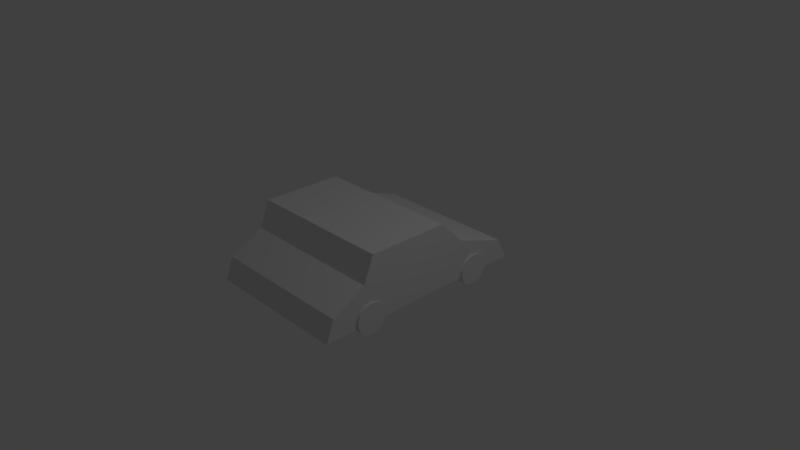 # Source: car1.blend  (saved by Blender 2.78.0; exported with 4.5.12 LTS)
import bpy
from mathutils import Matrix  # noqa: F401  (used for matrix-valued properties, if any)

bpy.ops.wm.read_factory_settings(use_empty=True)
scene = bpy.context.scene
scene.name = 'Scene'

# ---- collections
col_collection_1 = bpy.data.collections.new('Collection 1'); scene.collection.children.link(col_collection_1)

# ---- materials (node trees are filled in below, after node groups)
mat_material = bpy.data.materials.new('Material')
mat_material.alpha_threshold = 0.0
mat_material.use_transparent_shadow = False
mat_material.roughness = 0.5

# ---- material node trees

# ---- world
world_world = bpy.data.worlds.new('World'); scene.world = world_world
world_world.color = (0.05088, 0.05088, 0.05088)
world_world.use_sun_shadow = False
world_world.sun_shadow_jitter_overblur = 0.0
world_world.cycles.sampling_method = 'MANUAL'

# ---- cameras
cam_camera = bpy.data.cameras.new('Camera')
cam_camera.clip_end = 100.0
cam_camera.lens = 35.0
cam_camera.sensor_width = 32.0
cam_camera.sensor_height = 18.0
cam_camera.ortho_scale = 7.314
cam_camera.dof.focus_distance = 0.0
cam_camera.dof.aperture_fstop = 128.0

# ---- lights
light_lamp = bpy.data.lights.new('Lamp', 'POINT')
light_lamp.transmission_factor = 0.0
light_lamp.cutoff_distance = 30.0
light_lamp.energy = 100.0
light_lamp.shadow_buffer_clip_start = 1.001
light_lamp.shadow_soft_size = 0.1
light_lamp.shadow_maximum_resolution = 0.006
light_lamp.use_absolute_resolution = True

# ---- meshes
me_cube = bpy.data.meshes.new('Cube')
me_cube.from_pydata([(1.518, 1.0, -0.2046), (1.518, -1.0, -0.2046), (-1.518, -1.0, -0.2046), (-1.518, 1.0, -0.2046), (1.414, 1.0, 0.08788), (1.414, -1.0, 0.08788), (-1.366, -1.0, 0.0922), (-1.366, 1.0, 0.0922), (-0.6608, -1.0, 0.3314), (0.9492, -1.0, 0.3331), (-0.6608, 1.0, 0.3314), (0.9492, 1.0, 0.3331), (-0.8129, -1.0, -0.2046), (0.8129, -1.0, -0.2046), (-0.8129, 1.0, -0.2046), (0.8129, 1.0, -0.2046), (0.8129, -1.0, 0.6836), (-0.2951, -1.0, 0.6836), (0.8129, 1.0, 0.6836), (-0.2951, 1.0, 0.6836), (0.8687, -0.89, 0.08192), (0.8687, -1.022, 0.08192), (0.9094, -0.89, 0.07792), (0.9094, -1.022, 0.07792), (0.9485, -0.89, 0.06605), (0.9485, -1.022, 0.06605), (0.9845, -0.89, 0.04678), (0.9845, -1.022, 0.04678), (1.016, -0.89, 0.02085), (1.016, -1.022, 0.02085), (1.042, -0.89, -0.01075), (1.042, -1.022, -0.01075), (1.061, -0.89, -0.0468), (1.061, -1.022, -0.0468), (1.073, -0.89, -0.08592), (1.073, -1.022, -0.08592), (1.077, -0.89, -0.1266), (1.077, -1.022, -0.1266), (1.073, -0.89, -0.1673), (1.073, -1.022, -0.1673), (1.061, -0.89, -0.2064), (1.061, -1.022, -0.2064), (1.042, -0.89, -0.2424), (1.042, -1.022, -0.2424), (1.016, -0.89, -0.274), (1.016, -1.022, -0.274), (0.9845, -0.89, -0.3), (0.9845, -1.022, -0.3), (0.9485, -0.89, -0.3192), (0.9485, -1.022, -0.3192), (0.9094, -0.89, -0.3311), (0.9094, -1.022, -0.3311), (0.8687, -0.89, -0.3351), (0.8687, -1.022, -0.3351), (0.828, -0.89, -0.3311), (0.828, -1.022, -0.3311), (0.7889, -0.89, -0.3192), (0.7889, -1.022, -0.3192), (0.7528, -0.89, -0.3), (0.7528, -1.022, -0.3), (0.7212, -0.89, -0.274), (0.7212, -1.022, -0.274), (0.6953, -0.89, -0.2424), (0.6953, -1.022, -0.2424), (0.676, -0.89, -0.2064), (0.676, -1.022, -0.2064), (0.6642, -0.89, -0.1673), (0.6642, -1.022, -0.1673), (0.6602, -0.89, -0.1266), (0.6602, -1.022, -0.1266), (0.6642, -0.89, -0.08592), (0.6642, -1.022, -0.08592), (0.676, -0.89, -0.0468), (0.676, -1.022, -0.0468), (0.6953, -0.89, -0.01075), (0.6953, -1.022, -0.01075), (0.7212, -0.89, 0.02085), (0.7212, -1.022, 0.02085), (0.7528, -0.89, 0.04678), (0.7528, -1.022, 0.04678), (0.7889, -0.89, 0.06605), (0.7889, -1.022, 0.06605), (0.828, -0.89, 0.07792), (0.828, -1.022, 0.07792), (-0.8616, -0.89, 0.06668), (-0.8616, -1.022, 0.06668), (-0.821, -0.89, 0.06267), (-0.821, -1.022, 0.06267), (-0.7818, -0.89, 0.05081), (-0.7818, -1.022, 0.05081), (-0.7458, -0.89, 0.03154), (-0.7458, -1.022, 0.03154), (-0.7142, -0.89, 0.005604), (-0.7142, -1.022, 0.005604), (-0.6883, -0.89, -0.026), (-0.6883, -1.022, -0.026), (-0.669, -0.89, -0.06205), (-0.669, -1.022, -0.06205), (-0.6571, -0.89, -0.1012), (-0.6571, -1.022, -0.1012), (-0.6531, -0.89, -0.1418), (-0.6531, -1.022, -0.1418), (-0.6571, -0.89, -0.1825), (-0.6571, -1.022, -0.1825), (-0.669, -0.89, -0.2216), (-0.669, -1.022, -0.2216), (-0.6883, -0.89, -0.2577), (-0.6883, -1.022, -0.2577), (-0.7142, -0.89, -0.2893), (-0.7142, -1.022, -0.2893), (-0.7458, -0.89, -0.3152), (-0.7458, -1.022, -0.3152), (-0.7818, -0.89, -0.3345), (-0.7818, -1.022, -0.3345), (-0.821, -0.89, -0.3464), (-0.821, -1.022, -0.3464), (-0.8616, -0.89, -0.3504), (-0.8616, -1.022, -0.3504), (-0.9023, -0.89, -0.3464), (-0.9023, -1.022, -0.3464), (-0.9414, -0.89, -0.3345), (-0.9414, -1.022, -0.3345), (-0.9775, -0.89, -0.3152), (-0.9775, -1.022, -0.3152), (-1.009, -0.89, -0.2893), (-1.009, -1.022, -0.2893), (-1.035, -0.89, -0.2577), (-1.035, -1.022, -0.2577), (-1.054, -0.89, -0.2216), (-1.054, -1.022, -0.2216), (-1.066, -0.89, -0.1825), (-1.066, -1.022, -0.1825), (-1.07, -0.89, -0.1418), (-1.07, -1.022, -0.1418), (-1.066, -0.89, -0.1012), (-1.066, -1.022, -0.1012), (-1.054, -0.89, -0.06205), (-1.054, -1.022, -0.06205), (-1.035, -0.89, -0.026), (-1.035, -1.022, -0.026), (-1.009, -0.89, 0.005604), (-1.009, -1.022, 0.005604), (-0.9775, -0.89, 0.03154), (-0.9775, -1.022, 0.03154), (-0.9414, -0.89, 0.05081), (-0.9414, -1.022, 0.05081), (-0.9023, -0.89, 0.06267), (-0.9023, -1.022, 0.06267), (0.8687, 1.031, 0.08192), (0.8687, 0.8985, 0.08192), (0.9094, 1.031, 0.07792), (0.9094, 0.8985, 0.07792), (0.9485, 1.031, 0.06605), (0.9485, 0.8985, 0.06605), (0.9845, 1.031, 0.04678), (0.9845, 0.8985, 0.04678), (1.016, 1.031, 0.02085), (1.016, 0.8985, 0.02085), (1.042, 1.031, -0.01075), (1.042, 0.8985, -0.01075), (1.061, 1.031, -0.0468), (1.061, 0.8985, -0.0468), (1.073, 1.031, -0.08592), (1.073, 0.8985, -0.08592), (1.077, 1.031, -0.1266), (1.077, 0.8985, -0.1266), (1.073, 1.031, -0.1673), (1.073, 0.8985, -0.1673), (1.061, 1.031, -0.2064), (1.061, 0.8985, -0.2064), (1.042, 1.031, -0.2424), (1.042, 0.8985, -0.2424), (1.016, 1.031, -0.274), (1.016, 0.8985, -0.274), (0.9845, 1.031, -0.3), (0.9845, 0.8985, -0.3), (0.9485, 1.031, -0.3192), (0.9485, 0.8985, -0.3192), (0.9094, 1.031, -0.3311), (0.9094, 0.8985, -0.3311), (0.8687, 1.031, -0.3351), (0.8687, 0.8985, -0.3351), (0.828, 1.031, -0.3311), (0.828, 0.8985, -0.3311), (0.7889, 1.031, -0.3192), (0.7889, 0.8985, -0.3192), (0.7528, 1.031, -0.3), (0.7528, 0.8985, -0.3), (0.7212, 1.031, -0.274), (0.7212, 0.8985, -0.274), (0.6953, 1.031, -0.2424), (0.6953, 0.8985, -0.2424), (0.676, 1.031, -0.2064), (0.676, 0.8985, -0.2064), (0.6642, 1.031, -0.1673), (0.6642, 0.8985, -0.1673), (0.6602, 1.031, -0.1266), (0.6602, 0.8985, -0.1266), (0.6642, 1.031, -0.08592), (0.6642, 0.8985, -0.08592), (0.676, 1.031, -0.0468), (0.676, 0.8985, -0.0468), (0.6953, 1.031, -0.01075), (0.6953, 0.8985, -0.01075), (0.7212, 1.031, 0.02085), (0.7212, 0.8985, 0.02085), (0.7528, 1.031, 0.04678), (0.7528, 0.8985, 0.04678), (0.7889, 1.031, 0.06605), (0.7889, 0.8985, 0.06605), (0.828, 1.031, 0.07792), (0.828, 0.8985, 0.07792), (-0.8616, 1.031, 0.06668), (-0.8616, 0.8985, 0.06668), (-0.821, 1.031, 0.06267), (-0.821, 0.8985, 0.06267), (-0.7818, 1.031, 0.05081), (-0.7818, 0.8985, 0.05081), (-0.7458, 1.031, 0.03154), (-0.7458, 0.8985, 0.03154), (-0.7142, 1.031, 0.005604), (-0.7142, 0.8985, 0.005604), (-0.6883, 1.031, -0.026), (-0.6883, 0.8985, -0.026), (-0.669, 1.031, -0.06205), (-0.669, 0.8985, -0.06205), (-0.6571, 1.031, -0.1012), (-0.6571, 0.8985, -0.1012), (-0.6531, 1.031, -0.1418), (-0.6531, 0.8985, -0.1418), (-0.6571, 1.031, -0.1825), (-0.6571, 0.8985, -0.1825), (-0.669, 1.031, -0.2216), (-0.669, 0.8985, -0.2216), (-0.6883, 1.031, -0.2577), (-0.6883, 0.8985, -0.2577), (-0.7142, 1.031, -0.2893), (-0.7142, 0.8985, -0.2893), (-0.7458, 1.031, -0.3152), (-0.7458, 0.8985, -0.3152), (-0.7818, 1.031, -0.3345), (-0.7818, 0.8985, -0.3345), (-0.821, 1.031, -0.3464), (-0.821, 0.8985, -0.3464), (-0.8616, 1.031, -0.3504), (-0.8616, 0.8985, -0.3504), (-0.9023, 1.031, -0.3464), (-0.9023, 0.8985, -0.3464), (-0.9414, 1.031, -0.3345), (-0.9414, 0.8985, -0.3345), (-0.9775, 1.031, -0.3152), (-0.9775, 0.8985, -0.3152), (-1.009, 1.031, -0.2893), (-1.009, 0.8985, -0.2893), (-1.035, 1.031, -0.2577), (-1.035, 0.8985, -0.2577), (-1.054, 1.031, -0.2216), (-1.054, 0.8985, -0.2216), (-1.066, 1.031, -0.1825), (-1.066, 0.8985, -0.1825), (-1.07, 1.031, -0.1418), (-1.07, 0.8985, -0.1418), (-1.066, 1.031, -0.1012), (-1.066, 0.8985, -0.1012), (-1.054, 1.031, -0.06205), (-1.054, 0.8985, -0.06205), (-1.035, 1.031, -0.026), (-1.035, 0.8985, -0.026), (-1.009, 1.031, 0.005604), (-1.009, 0.8985, 0.005604), (-0.9775, 1.031, 0.03154), (-0.9775, 0.8985, 0.03154), (-0.9414, 1.031, 0.05081), (-0.9414, 0.8985, 0.05081), (-0.9023, 1.031, 0.06267), (-0.9023, 0.8985, 0.06267)], [], [(14, 12, 2, 3), (10, 7, 6, 8), (0, 4, 5, 1), (12, 8, 6, 2), (2, 6, 7, 3), (10, 14, 3, 7), (9, 11, 18, 16), (4, 11, 9, 5), (13, 9, 8, 12), (1, 5, 9, 13), (11, 15, 14, 10), (4, 0, 15, 11), (0, 1, 13, 15), (15, 13, 12, 14), (18, 19, 17, 16), (11, 10, 19, 18), (8, 9, 16, 17), (10, 8, 17, 19), (20, 21, 23, 22), (22, 23, 25, 24), (24, 25, 27, 26), (26, 27, 29, 28), (28, 29, 31, 30), (30, 31, 33, 32), (32, 33, 35, 34), (34, 35, 37, 36), (36, 37, 39, 38), (38, 39, 41, 40), (40, 41, 43, 42), (42, 43, 45, 44), (44, 45, 47, 46), (46, 47, 49, 48), (48, 49, 51, 50), (50, 51, 53, 52), (52, 53, 55, 54), (54, 55, 57, 56), (56, 57, 59, 58), (58, 59, 61, 60), (60, 61, 63, 62), (62, 63, 65, 64), (64, 65, 67, 66), (66, 67, 69, 68), (68, 69, 71, 70), (70, 71, 73, 72), (72, 73, 75, 74), (74, 75, 77, 76), (76, 77, 79, 78), (78, 79, 81, 80), (23, 21, 83, 81, 79, 77, 75, 73, 71, 69, 67, 65, 63, 61, 59, 57, 55, 53, 51, 49, 47, 45, 43, 41, 39, 37, 35, 33, 31, 29, 27, 25), (80, 81, 83, 82), (82, 83, 21, 20), (20, 22, 24, 26, 28, 30, 32, 34, 36, 38, 40, 42, 44, 46, 48, 50, 52, 54, 56, 58, 60, 62, 64, 66, 68, 70, 72, 74, 76, 78, 80, 82), (84, 85, 87, 86), (86, 87, 89, 88), (88, 89, 91, 90), (90, 91, 93, 92), (92, 93, 95, 94), (94, 95, 97, 96), (96, 97, 99, 98), (98, 99, 101, 100), (100, 101, 103, 102), (102, 103, 105, 104), (104, 105, 107, 106), (106, 107, 109, 108), (108, 109, 111, 110), (110, 111, 113, 112), (112, 113, 115, 114), (114, 115, 117, 116), (116, 117, 119, 118), (118, 119, 121, 120), (120, 121, 123, 122), (122, 123, 125, 124), (124, 125, 127, 126), (126, 127, 129, 128), (128, 129, 131, 130), (130, 131, 133, 132), (132, 133, 135, 134), (134, 135, 137, 136), (136, 137, 139, 138), (138, 139, 141, 140), (140, 141, 143, 142), (142, 143, 145, 144), (87, 85, 147, 145, 143, 141, 139, 137, 135, 133, 131, 129, 127, 125, 123, 121, 119, 117, 115, 113, 111, 109, 107, 105, 103, 101, 99, 97, 95, 93, 91, 89), (144, 145, 147, 146), (146, 147, 85, 84), (84, 86, 88, 90, 92, 94, 96, 98, 100, 102, 104, 106, 108, 110, 112, 114, 116, 118, 120, 122, 124, 126, 128, 130, 132, 134, 136, 138, 140, 142, 144, 146), (148, 149, 151, 150), (150, 151, 153, 152), (152, 153, 155, 154), (154, 155, 157, 156), (156, 157, 159, 158), (158, 159, 161, 160), (160, 161, 163, 162), (162, 163, 165, 164), (164, 165, 167, 166), (166, 167, 169, 168), (168, 169, 171, 170), (170, 171, 173, 172), (172, 173, 175, 174), (174, 175, 177, 176), (176, 177, 179, 178), (178, 179, 181, 180), (180, 181, 183, 182), (182, 183, 185, 184), (184, 185, 187, 186), (186, 187, 189, 188), (188, 189, 191, 190), (190, 191, 193, 192), (192, 193, 195, 194), (194, 195, 197, 196), (196, 197, 199, 198), (198, 199, 201, 200), (200, 201, 203, 202), (202, 203, 205, 204), (204, 205, 207, 206), (206, 207, 209, 208), (151, 149, 211, 209, 207, 205, 203, 201, 199, 197, 195, 193, 191, 189, 187, 185, 183, 181, 179, 177, 175, 173, 171, 169, 167, 165, 163, 161, 159, 157, 155, 153), (208, 209, 211, 210), (210, 211, 149, 148), (148, 150, 152, 154, 156, 158, 160, 162, 164, 166, 168, 170, 172, 174, 176, 178, 180, 182, 184, 186, 188, 190, 192, 194, 196, 198, 200, 202, 204, 206, 208, 210), (212, 213, 215, 214), (214, 215, 217, 216), (216, 217, 219, 218), (218, 219, 221, 220), (220, 221, 223, 222), (222, 223, 225, 224), (224, 225, 227, 226), (226, 227, 229, 228), (228, 229, 231, 230), (230, 231, 233, 232), (232, 233, 235, 234), (234, 235, 237, 236), (236, 237, 239, 238), (238, 239, 241, 240), (240, 241, 243, 242), (242, 243, 245, 244), (244, 245, 247, 246), (246, 247, 249, 248), (248, 249, 251, 250), (250, 251, 253, 252), (252, 253, 255, 254), (254, 255, 257, 256), (256, 257, 259, 258), (258, 259, 261, 260), (260, 261, 263, 262), (262, 263, 265, 264), (264, 265, 267, 266), (266, 267, 269, 268), (268, 269, 271, 270), (270, 271, 273, 272), (215, 213, 275, 273, 271, 269, 267, 265, 263, 261, 259, 257, 255, 253, 251, 249, 247, 245, 243, 241, 239, 237, 235, 233, 231, 229, 227, 225, 223, 221, 219, 217), (272, 273, 275, 274), (274, 275, 213, 212), (212, 214, 216, 218, 220, 222, 224, 226, 228, 230, 232, 234, 236, 238, 240, 242, 244, 246, 248, 250, 252, 254, 256, 258, 260, 262, 264, 266, 268, 270, 272, 274)])
_uv = me_cube.uv_layers.new(name='UVMap')
_uv.uv.foreach_set('vector', [0.2767, 0.8454, 0.2767, 0.6988, 0.3283, 0.6988, 0.3283, 0.8454, 0.4073, 0.8454, 0.3527, 0.8454, 0.3527, 0.6988, 0.4073, 0.6988, 0.6146, 0.8454, 0.5918, 0.8454, 0.5918, 0.6988, 0.6146, 0.6988, 0.4066, 0.6337, 0.4177, 0.673, 0.366, 0.6555, 0.355, 0.6337, 0.3283, 0.6988, 0.3527, 0.6988, 0.3527, 0.8454, 0.3283, 0.8454, 0.4177, 0.8712, 0.4066, 0.9105, 0.355, 0.9105, 0.366, 0.8887, 0.5533, 0.6988, 0.5533, 0.8454, 0.5258, 0.8454, 0.5258, 0.6988, 0.5918, 0.8454, 0.5533, 0.8454, 0.5533, 0.6988, 0.5918, 0.6988, 0.5258, 0.6337, 0.5358, 0.6731, 0.4177, 0.673, 0.4066, 0.6337, 0.5774, 0.6337, 0.5698, 0.6552, 0.5358, 0.6731, 0.5258, 0.6337, 0.5358, 0.8711, 0.5258, 0.9105, 0.4066, 0.9105, 0.4177, 0.8712, 0.5698, 0.8891, 0.5774, 0.9105, 0.5258, 0.9105, 0.5358, 0.8711, 0.1059, 0.8454, 0.1059, 0.6988, 0.1575, 0.6988, 0.1575, 0.8454, 0.1575, 0.8454, 0.1575, 0.6988, 0.2767, 0.6988, 0.2767, 0.8454, 0.5258, 0.8454, 0.4446, 0.8454, 0.4446, 0.6988, 0.5258, 0.6988, 0.5358, 0.8711, 0.4177, 0.8712, 0.4446, 0.8454, 0.5258, 0.8454, 0.4177, 0.673, 0.5358, 0.6731, 0.5258, 0.6988, 0.4446, 0.6988, 0.4073, 0.8454, 0.4073, 0.6988, 0.4446, 0.6988, 0.4446, 0.8454, 0.9474, 0.9331, 0.9651, 0.9331, 0.9651, 0.9508, 0.9474, 0.9508, 0.9298, 0.9674, 0.9481, 0.9674, 0.9481, 0.9856, 0.9298, 0.9856, 0.9308, 0.951, 0.9472, 0.951, 0.9472, 0.9674, 0.9308, 0.9674, 0.9307, 0.9337, 0.9473, 0.9337, 0.9473, 0.9502, 0.9307, 0.9502, 0.9128, 0.9677, 0.9305, 0.9677, 0.9305, 0.9854, 0.9128, 0.9854, 0.8968, 0.9513, 0.9128, 0.9513, 0.9128, 0.9672, 0.8968, 0.9672, 0.943, 0.8976, 0.9609, 0.8976, 0.9609, 0.9155, 0.943, 0.9155, 0.9211, 0.8963, 0.9417, 0.8963, 0.9417, 0.9168, 0.9211, 0.9168, 0.9442, 0.8748, 0.9632, 0.8748, 0.9632, 0.8938, 0.9442, 0.8938, 0.9225, 0.8762, 0.9386, 0.8762, 0.9386, 0.8924, 0.9225, 0.8924, 0.9455, 0.852, 0.9619, 0.852, 0.9619, 0.8685, 0.9455, 0.8685, 0.9229, 0.8552, 0.9382, 0.8552, 0.9382, 0.8705, 0.9229, 0.8705, 0.8984, 0.8564, 0.913, 0.8564, 0.913, 0.871, 0.8984, 0.871, 0.8991, 0.876, 0.9088, 0.876, 0.9088, 0.8857, 0.8991, 0.8857, 0.8971, 0.8928, 0.9091, 0.8928, 0.9091, 0.9049, 0.8971, 0.9049, 0.899, 0.9085, 0.914, 0.9085, 0.914, 0.9235, 0.899, 0.9235, 0.9103, 0.8375, 0.9216, 0.8375, 0.9216, 0.8488, 0.9103, 0.8488, 0.8993, 0.9362, 0.9104, 0.9362, 0.9104, 0.9473, 0.8993, 0.9473, 0.8792, 0.9701, 0.8927, 0.9701, 0.8927, 0.9836, 0.8792, 0.9836, 0.8792, 0.9547, 0.891, 0.9547, 0.891, 0.9665, 0.8792, 0.9665, 0.8842, 0.9382, 0.8929, 0.9382, 0.8929, 0.9469, 0.8842, 0.9469, 0.8567, 0.9784, 0.869, 0.9784, 0.869, 0.9907, 0.8567, 0.9907, 0.8575, 0.9596, 0.8681, 0.9596, 0.8681, 0.9701, 0.8575, 0.9701, 0.8785, 0.9883, 0.8865, 0.9883, 0.8865, 0.9963, 0.8785, 0.9963, 0.8853, 0.9248, 0.8934, 0.9248, 0.8934, 0.9329, 0.8853, 0.9329, 0.8954, 0.9889, 0.9039, 0.9889, 0.9039, 0.9974, 0.8954, 0.9974, 0.8853, 0.911, 0.8935, 0.911, 0.8935, 0.9192, 0.8853, 0.9192, 0.882, 0.8974, 0.89, 0.8974, 0.89, 0.9054, 0.882, 0.9054, 0.8806, 0.8798, 0.8896, 0.8798, 0.8896, 0.8887, 0.8806, 0.8887, 0.829, 0.9876, 0.8435, 0.9876, 0.8435, 1.002, 0.829, 1.002, 0.875, 0.251, 0.8996, 0.2486, 0.9232, 0.2414, 0.945, 0.2298, 0.9641, 0.2141, 0.9798, 0.195, 0.9914, 0.1732, 0.9986, 0.1496, 1.001, 0.125, 0.9986, 0.1004, 0.9914, 0.07678, 0.9798, 0.055, 0.9641, 0.0359, 0.945, 0.02023, 0.9232, 0.008591, 0.8996, 0.001421, 0.875, -0.001, 0.8504, 0.001421, 0.8268, 0.008591, 0.805, 0.02023, 0.7859, 0.0359, 0.7702, 0.055, 0.7586, 0.07678, 0.7514, 0.1004, 0.749, 0.125, 0.7514, 0.1496, 0.7586, 0.1732, 0.7702, 0.195, 0.7859, 0.2141, 0.805, 0.2298, 0.8268, 0.2414, 0.8504, 0.2486, 0.8168, 0.9634, 0.83, 0.9634, 0.83, 0.9766, 0.8168, 0.9766, 0.8043, 0.9887, 0.8116, 0.9887, 0.8116, 0.9959, 0.8043, 0.9959, 0.375, 0.495, 0.3984, 0.4927, 0.4209, 0.4859, 0.4417, 0.4748, 0.4599, 0.4599, 0.4748, 0.4417, 0.4859, 0.4209, 0.4927, 0.3984, 0.495, 0.375, 0.4927, 0.3516, 0.4859, 0.3291, 0.4748, 0.3083, 0.4599, 0.2901, 0.4417, 0.2752, 0.4209, 0.2641, 0.3984, 0.2573, 0.375, 0.255, 0.3516, 0.2573, 0.3291, 0.2641, 0.3083, 0.2752, 0.2901, 0.2901, 0.2752, 0.3083, 0.2641, 0.3291, 0.2573, 0.3516, 0.255, 0.375, 0.2573, 0.3984, 0.2641, 0.4209, 0.2752, 0.4417, 0.2901, 0.4599, 0.3083, 0.4748, 0.3291, 0.4859, 0.3516, 0.4927, 0.8956, 0.8733, 0.8866, 0.8733, 0.8866, 0.8644, 0.8956, 0.8644, 0.8859, 0.8662, 0.8758, 0.8662, 0.8758, 0.8561, 0.8859, 0.8561, 0.8875, 0.8335, 0.8947, 0.8335, 0.8947, 0.8407, 0.8875, 0.8407, 0.8663, 0.8663, 0.8748, 0.8663, 0.8748, 0.8748, 0.8663, 0.8748, 0.854, 0.8531, 0.8631, 0.8531, 0.8631, 0.8623, 0.854, 0.8623, 0.871, 0.8359, 0.8786, 0.8359, 0.8786, 0.8435, 0.871, 0.8435, 0.9526, 0.8335, 0.9616, 0.8335, 0.9616, 0.8425, 0.9526, 0.8425, 0.8881, 0.8435, 0.8975, 0.8435, 0.8975, 0.853, 0.8881, 0.853, 0.8589, 0.8812, 0.8719, 0.8812, 0.8719, 0.8942, 0.8589, 0.8942, 0.8542, 0.8371, 0.8628, 0.8371, 0.8628, 0.8457, 0.8542, 0.8457, 0.8646, 0.8492, 0.873, 0.8492, 0.873, 0.8576, 0.8646, 0.8576, 0.863, 0.9436, 0.8729, 0.9436, 0.8729, 0.9535, 0.863, 0.9535, 0.8399, 0.8579, 0.8481, 0.8579, 0.8481, 0.8661, 0.8399, 0.8661, 0.8401, 0.8444, 0.8478, 0.8444, 0.8478, 0.8521, 0.8401, 0.8521, 0.8273, 0.8591, 0.8349, 0.8591, 0.8349, 0.8666, 0.8273, 0.8666, 0.8267, 0.8481, 0.8338, 0.8481, 0.8338, 0.8553, 0.8267, 0.8553, 0.8281, 0.835, 0.8358, 0.835, 0.8358, 0.8427, 0.8281, 0.8427, 0.8113, 0.8594, 0.82, 0.8594, 0.82, 0.868, 0.8113, 0.868, 0.813, 0.8508, 0.82, 0.8508, 0.82, 0.8578, 0.813, 0.8578, 0.816, 0.8392, 0.8222, 0.8392, 0.8222, 0.8453, 0.816, 0.8453, 0.8053, 0.8268, 0.814, 0.8268, 0.814, 0.8355, 0.8053, 0.8355, 0.8037, 0.8414, 0.8105, 0.8414, 0.8105, 0.8483, 0.8037, 0.8483, 0.7998, 0.8581, 0.8093, 0.8581, 0.8093, 0.8676, 0.7998, 0.8676, 0.805, 0.8736, 0.8126, 0.8736, 0.8126, 0.8812, 0.805, 0.8812, 0.7913, 0.8316, 0.7989, 0.8316, 0.7989, 0.8392, 0.7913, 0.8392, 0.7908, 0.8457, 0.7977, 0.8457, 0.7977, 0.8526, 0.7908, 0.8526, 0.8401, 0.9705, 0.8495, 0.9705, 0.8495, 0.9798, 0.8401, 0.9798, 0.815, 0.9847, 0.825, 0.9847, 0.825, 0.9947, 0.815, 0.9947, 0.8443, 0.8718, 0.8539, 0.8718, 0.8539, 0.8813, 0.8443, 0.8813, 0.7987, 0.8861, 0.807, 0.8861, 0.807, 0.8944, 0.7987, 0.8944, 0.625, 0.495, 0.6484, 0.4927, 0.6709, 0.4859, 0.6917, 0.4748, 0.7099, 0.4599, 0.7248, 0.4417, 0.7359, 0.4209, 0.7427, 0.3984, 0.745, 0.375, 0.7427, 0.3516, 0.7359, 0.3291, 0.7248, 0.3083, 0.7099, 0.2901, 0.6917, 0.2752, 0.6709, 0.2641, 0.6484, 0.2573, 0.625, 0.255, 0.6016, 0.2573, 0.5791, 0.2641, 0.5583, 0.2752, 0.5401, 0.2901, 0.5252, 0.3083, 0.5141, 0.3291, 0.5073, 0.3516, 0.505, 0.375, 0.5073, 0.3984, 0.5141, 0.4209, 0.5252, 0.4417, 0.5401, 0.4599, 0.5583, 0.4748, 0.5791, 0.4859, 0.6016, 0.4927, 0.8045, 0.97, 0.8114, 0.97, 0.8114, 0.9769, 0.8045, 0.9769, 0.7877, 0.8692, 0.799, 0.8692, 0.799, 0.8805, 0.7877, 0.8805, 0.875, 0.4997, 0.8993, 0.4973, 0.9227, 0.4902, 0.9443, 0.4787, 0.9632, 0.4632, 0.9787, 0.4443, 0.9902, 0.4227, 0.9973, 0.3993, 0.9997, 0.375, 0.9973, 0.3507, 0.9902, 0.3273, 0.9787, 0.3057, 0.9632, 0.2868, 0.9443, 0.2713, 0.9227, 0.2598, 0.8993, 0.2527, 0.875, 0.2503, 0.8507, 0.2527, 0.8273, 0.2598, 0.8057, 0.2713, 0.7868, 0.2868, 0.7713, 0.3057, 0.7598, 0.3273, 0.7527, 0.3507, 0.7503, 0.375, 0.7527, 0.3993, 0.7598, 0.4227, 0.7713, 0.4443, 0.7868, 0.4632, 0.8057, 0.4787, 0.8273, 0.4902, 0.8507, 0.4973, 0.8044, 0.9536, 0.8098, 0.9536, 0.8098, 0.959, 0.8044, 0.959, 0.7897, 0.9852, 0.7987, 0.9852, 0.7987, 0.9942, 0.7897, 0.9942, 0.7869, 0.8581, 0.7947, 0.8581, 0.7947, 0.8659, 0.7869, 0.8659, 0.8186, 0.9507, 0.8264, 0.9507, 0.8264, 0.9585, 0.8186, 0.9585, 0.7905, 0.9689, 0.7996, 0.9689, 0.7996, 0.978, 0.7905, 0.978, 0.921, 0.9879, 0.9298, 0.9879, 0.9298, 0.9967, 0.921, 0.9967, 0.7879, 0.9534, 0.7971, 0.9534, 0.7971, 0.9626, 0.7879, 0.9626, 0.7919, 0.9385, 0.7983, 0.9385, 0.7983, 0.9449, 0.7919, 0.9449, 0.7818, 0.9215, 0.7895, 0.9215, 0.7895, 0.9293, 0.7818, 0.9293, 0.784, 0.9049, 0.7942, 0.9049, 0.7942, 0.9151, 0.784, 0.9151, 0.7872, 0.8901, 0.7944, 0.8901, 0.7944, 0.8973, 0.7872, 0.8973, 0.7732, 0.8949, 0.781, 0.8949, 0.781, 0.9028, 0.7732, 0.9028, 0.92, 0.762, 0.9424, 0.762, 0.9424, 0.7843, 0.92, 0.7843, 0.8625, 0.7524, 0.8964, 0.7524, 0.8964, 0.7864, 0.8625, 0.7864, 0.7997, 0.7328, 0.82, 0.7328, 0.82, 0.7532, 0.7997, 0.7532, 0.8167, 0.7523, 0.8414, 0.7523, 0.8414, 0.7769, 0.8167, 0.7769, 0.8525, 0.7376, 0.8344, 0.7376, 0.8344, 0.7196, 0.8525, 0.7196, 0.8721, 0.7189, 0.8868, 0.7189, 0.8868, 0.7335, 0.8721, 0.7335, 0.9061, 0.7145, 0.9248, 0.7145, 0.9248, 0.7331, 0.9061, 0.7331, 0.9354, 0.7221, 0.9531, 0.7221, 0.9531, 0.7399, 0.9354, 0.7399, 0.8055, 0.7027, 0.8237, 0.7027, 0.8237, 0.7209, 0.8055, 0.7209, 0.856, 0.6859, 0.8693, 0.6859, 0.8693, 0.6992, 0.856, 0.6992, 0.7845, 0.7858, 0.8057, 0.7858, 0.8057, 0.807, 0.7845, 0.807, 0.7438, 0.9852, 0.7607, 0.9852, 0.7607, 1.002, 0.7438, 1.002, 0.7524, 0.95, 0.7692, 0.95, 0.7692, 0.9668, 0.7524, 0.9668, 0.7562, 0.9271, 0.773, 0.9271, 0.773, 0.9439, 0.7562, 0.9439, 0.7438, 0.9023, 0.7607, 0.9023, 0.7607, 0.9192, 0.7438, 0.9192, 0.7295, 0.97, 0.7464, 0.97, 0.7464, 0.9868, 0.7295, 0.9868, 0.7686, 0.8614, 0.7854, 0.8614, 0.7854, 0.8782, 0.7686, 0.8782, 0.7381, 0.9252, 0.7549, 0.9252, 0.7549, 0.942, 0.7381, 0.942, 0.125, 0.495, 0.1484, 0.4927, 0.1709, 0.4859, 0.1917, 0.4748, 0.2099, 0.4599, 0.2248, 0.4417, 0.2359, 0.4209, 0.2427, 0.3984, 0.245, 0.375, 0.2427, 0.3516, 0.2359, 0.3291, 0.2248, 0.3083, 0.2099, 0.2901, 0.1917, 0.2752, 0.1709, 0.2641, 0.1484, 0.2573, 0.125, 0.255, 0.1016, 0.2573, 0.07908, 0.2641, 0.05833, 0.2752, 0.04015, 0.2901, 0.02522, 0.3083, 0.01413, 0.3291, 0.007306, 0.3516, 0.005, 0.375, 0.007306, 0.3984, 0.01413, 0.4209, 0.02522, 0.4417, 0.04015, 0.4599, 0.05833, 0.4748, 0.07908, 0.4859, 0.1016, 0.4927, 0.7314, 0.9471, 0.7483, 0.9471, 0.7483, 0.9639, 0.7314, 0.9639, 0.7524, 0.8795, 0.7692, 0.8795, 0.7692, 0.8963, 0.7524, 0.8963, 0.625, 0.257, 0.6508, 0.2545, 0.6755, 0.247, 0.6983, 0.2348, 0.7183, 0.2183, 0.7348, 0.1983, 0.747, 0.1755, 0.7545, 0.1508, 0.757, 0.125, 0.7545, 0.09925, 0.747, 0.07449, 0.7348, 0.05166, 0.7183, 0.03166, 0.6983, 0.01525, 0.6755, 0.003048, 0.6508, -0.004464, 0.625, -0.007, 0.5992, -0.004464, 0.5745, 0.003048, 0.5517, 0.01525, 0.5317, 0.03166, 0.5152, 0.05166, 0.503, 0.07449, 0.4955, 0.09925, 0.493, 0.125, 0.4955, 0.1508, 0.503, 0.1755, 0.5152, 0.1983, 0.5317, 0.2183, 0.5517, 0.2348, 0.5745, 0.247, 0.5992, 0.2545, 0.7457, 0.8557, 0.7626, 0.8557, 0.7626, 0.8725, 0.7457, 0.8725, 0.7457, 0.829, 0.7626, 0.829, 0.7626, 0.8458, 0.7457, 0.8458, 0.7676, 0.8366, 0.7845, 0.8366, 0.7845, 0.8534, 0.7676, 0.8534, 0.7505, 0.8052, 0.7673, 0.8052, 0.7673, 0.822, 0.7505, 0.822, 0.7705, 0.8118, 0.7873, 0.8118, 0.7873, 0.8287, 0.7705, 0.8287, 0.7495, 0.7899, 0.7664, 0.7899, 0.7664, 0.8068, 0.7495, 0.8068, 0.8266, 0.8078, 0.8435, 0.8078, 0.8435, 0.8246, 0.8266, 0.8246, 0.853, 0.8066, 0.8699, 0.8066, 0.8699, 0.8234, 0.853, 0.8234, 0.8878, 0.8066, 0.9047, 0.8066, 0.9047, 0.8234, 0.8878, 0.8234, 0.7606, 0.7658, 0.7775, 0.7658, 0.7775, 0.7826, 0.7606, 0.7826, 0.9286, 0.8018, 0.9455, 0.8018, 0.9455, 0.8186, 0.9286, 0.8186, 0.7666, 0.7322, 0.7835, 0.7322, 0.7835, 0.749, 0.7666, 0.749, 0.7702, 0.6998, 0.7871, 0.6998, 0.7871, 0.7166, 0.7702, 0.7166, 0.8002, 0.6758, 0.8171, 0.6758, 0.8171, 0.6926, 0.8002, 0.6926, 0.8302, 0.6926, 0.8471, 0.6926, 0.8471, 0.7094, 0.8302, 0.7094, 0.8998, 0.677, 0.9167, 0.677, 0.9167, 0.6938, 0.8998, 0.6938, 0.9394, 0.6902, 0.9563, 0.6902, 0.9563, 0.707, 0.9394, 0.707, 0.9358, 0.665, 0.9527, 0.665, 0.9527, 0.6818, 0.9358, 0.6818, 0.955, 0.6301, 0.9719, 0.6301, 0.9719, 0.647, 0.955, 0.647, 0.9046, 0.6422, 0.9215, 0.6422, 0.9215, 0.659, 0.9046, 0.659, 0.877, 0.647, 0.8939, 0.647, 0.8939, 0.6638, 0.877, 0.6638, 0.8458, 0.6638, 0.8627, 0.6638, 0.8627, 0.6806, 0.8458, 0.6806, 0.8206, 0.6446, 0.8375, 0.6446, 0.8375, 0.6614, 0.8206, 0.6614, 0.7906, 0.6422, 0.8075, 0.6422, 0.8075, 0.659, 0.7906, 0.659, 0.7726, 0.6542, 0.7895, 0.6542, 0.7895, 0.671, 0.7726, 0.671, 0.7426, 0.6878, 0.7595, 0.6878, 0.7595, 0.7046, 0.7426, 0.7046, 0.7426, 0.713, 0.7595, 0.713, 0.7595, 0.7298, 0.7426, 0.7298, 0.8961, 0.9682, 0.9127, 0.9682, 0.9127, 0.9848, 0.8961, 0.9848, 0.9134, 0.9337, 0.93, 0.9337, 0.93, 0.9502, 0.9134, 0.9502, 0.9134, 0.9509, 0.93, 0.9509, 0.93, 0.9675, 0.9134, 0.9675, 0.375, 0.251, 0.3996, 0.2486, 0.4232, 0.2414, 0.445, 0.2298, 0.4641, 0.2141, 0.4798, 0.195, 0.4914, 0.1732, 0.4986, 0.1496, 0.501, 0.125, 0.4986, 0.1004, 0.4914, 0.07678, 0.4798, 0.055, 0.4641, 0.0359, 0.445, 0.02023, 0.4232, 0.008591, 0.3996, 0.001421, 0.375, -0.001, 0.3504, 0.001421, 0.3268, 0.008591, 0.305, 0.02023, 0.2859, 0.0359, 0.2702, 0.055, 0.2586, 0.07678, 0.2514, 0.1004, 0.249, 0.125, 0.2514, 0.1496, 0.2586, 0.1732, 0.2702, 0.195, 0.2859, 0.2141, 0.305, 0.2298, 0.3268, 0.2414, 0.3504, 0.2486, 0.9474, 0.9504, 0.9651, 0.9504, 0.9651, 0.9681, 0.9474, 0.9681, 0.9473, 0.9676, 0.9652, 0.9676, 0.9652, 0.9855, 0.9473, 0.9855, 0.125, 0.257, 0.1508, 0.2545, 0.1755, 0.247, 0.1983, 0.2348, 0.2183, 0.2183, 0.2348, 0.1983, 0.247, 0.1755, 0.2545, 0.1508, 0.257, 0.125, 0.2545, 0.09925, 0.247, 0.07449, 0.2348, 0.05166, 0.2183, 0.03166, 0.1983, 0.01525, 0.1755, 0.003048, 0.1508, -0.004464, 0.125, -0.007, 0.09925, -0.004464, 0.07449, 0.003048, 0.05166, 0.01525, 0.03166, 0.03166, 0.01525, 0.05166, 0.003048, 0.07449, -0.004464, 0.09925, -0.007, 0.125, -0.004464, 0.1508, 0.003048, 0.1755, 0.01525, 0.1983, 0.03166, 0.2183, 0.05166, 0.2348, 0.07449, 0.247, 0.09925, 0.2545])
me_cube.materials.append(mat_material)
me_cube.use_remesh_preserve_volume = False
me_cube.use_remesh_preserve_attributes = False
me_cube.use_mirror_vertex_groups = False
me_cube.update()

# ---- objects
ob_cube = bpy.data.objects.new('Cube', me_cube)
ob_lamp = bpy.data.objects.new('Lamp', light_lamp)
ob_camera = bpy.data.objects.new('Camera', cam_camera)

# ---- transforms, parenting, visibility, modifiers, constraints
ob_cube.location = (0.0, 0.0, 0.0)
ob_cube.rotation_euler = (0.0, -0.0, 4.712)
ob_cube.lock_rotations_4d = False
ob_cube.empty_display_type = 'ARROWS'
ob_cube.lineart.crease_threshold = 0.0
ob_lamp.location = (4.076, 1.005, 5.904)
ob_lamp.rotation_euler = (0.6503, 0.05522, 1.866)
ob_lamp.lock_rotations_4d = False
ob_lamp.empty_display_type = 'ARROWS'
ob_lamp.color = (0.0, 0.0, 0.0, 0.0)
ob_lamp.lineart.crease_threshold = 0.0
ob_camera.location = (7.481, -6.508, 5.344)
ob_camera.rotation_euler = (1.109, 0.0, 0.8149)
ob_camera.lock_rotations_4d = False
ob_camera.empty_display_type = 'ARROWS'
ob_camera.color = (0.0, 0.0, 0.0, 0.0)
ob_camera.display_type = 'WIRE'
ob_camera.lineart.crease_threshold = 0.0

# ---- collection membership
col_collection_1.objects.link(ob_cube)
col_collection_1.objects.link(ob_lamp)
col_collection_1.objects.link(ob_camera)

# ---- scene / render settings (as saved in the file)
scene.camera = ob_camera
scene.frame_start = 1; scene.frame_end = 250; scene.frame_set(1)
scene.render.engine = 'BLENDER_EEVEE_NEXT'
scene.render.resolution_percentage = 50
scene.render.dither_intensity = 0.0
scene.cycles.use_denoising = False
scene.cycles.samples = 128
scene.cycles.sampling_pattern = 'TABULATED_SOBOL'
scene.cycles.light_sampling_threshold = 0.0
scene.cycles.use_adaptive_sampling = False
scene.cycles.use_light_tree = False
scene.cycles.blur_glossy = 0.0
scene.cycles.sample_clamp_indirect = 0.0
scene.view_settings.view_transform = 'Standard'
bpy.context.view_layer.update()
